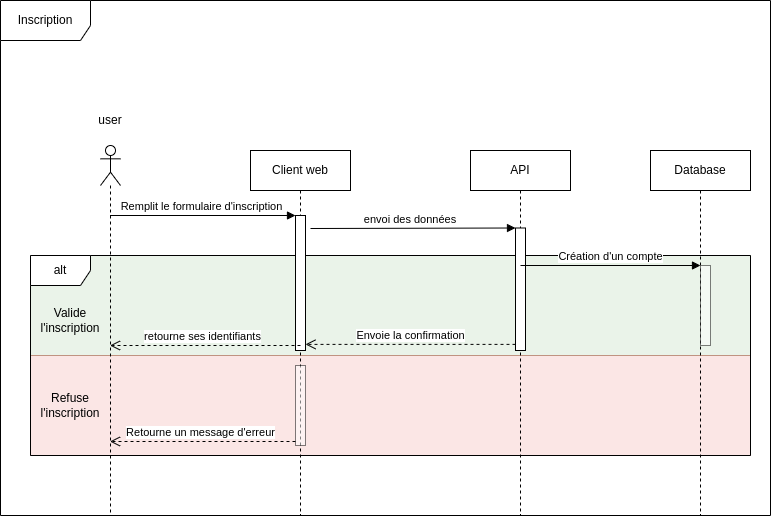

The diagram above was exported from draw.io. Its source (the exported page's mxGraphModel, read from the mxfile embedded in the PNG):
<mxGraphModel dx="820" dy="1624" grid="1" gridSize="10" guides="1" tooltips="1" connect="1" arrows="1" fold="1" page="1" pageScale="1" pageWidth="827" pageHeight="1169" math="0" shadow="0">
  <root>
    <mxCell id="0" />
    <mxCell id="1" parent="0" />
    <mxCell id="18" value="" style="rounded=0;whiteSpace=wrap;html=1;strokeColor=#82b366;fillColor=#d5e8d4;gradientDirection=north;opacity=50;" vertex="1" parent="1">
      <mxGeometry x="50" y="220" width="720" height="100" as="geometry" />
    </mxCell>
    <mxCell id="17" value="" style="rounded=0;whiteSpace=wrap;html=1;fillColor=#f8cecc;strokeColor=#b85450;gradientDirection=north;opacity=50;" vertex="1" parent="1">
      <mxGeometry x="50" y="320" width="720" height="100" as="geometry" />
    </mxCell>
    <mxCell id="16" value="alt" style="shape=umlFrame;whiteSpace=wrap;html=1;" vertex="1" parent="1">
      <mxGeometry x="50" y="220" width="720" height="200" as="geometry" />
    </mxCell>
    <mxCell id="2" value="Inscription" style="shape=umlFrame;whiteSpace=wrap;html=1;width=90;height=40;" vertex="1" parent="1">
      <mxGeometry x="20" y="-35" width="770" height="515" as="geometry" />
    </mxCell>
    <mxCell id="3" value="" style="shape=umlLifeline;participant=umlActor;perimeter=lifelinePerimeter;whiteSpace=wrap;html=1;container=1;collapsible=0;recursiveResize=0;verticalAlign=top;spacingTop=36;outlineConnect=0;" vertex="1" parent="1">
      <mxGeometry x="120" y="110" width="20" height="370" as="geometry" />
    </mxCell>
    <mxCell id="4" value="user" style="text;html=1;strokeColor=none;fillColor=none;align=center;verticalAlign=middle;whiteSpace=wrap;rounded=0;" vertex="1" parent="1">
      <mxGeometry x="100" y="70" width="60" height="30" as="geometry" />
    </mxCell>
    <mxCell id="5" value="Client web" style="shape=umlLifeline;perimeter=lifelinePerimeter;whiteSpace=wrap;html=1;container=1;collapsible=0;recursiveResize=0;outlineConnect=0;" vertex="1" parent="1">
      <mxGeometry x="270" y="115" width="100" height="365" as="geometry" />
    </mxCell>
    <mxCell id="8" value="" style="html=1;points=[];perimeter=orthogonalPerimeter;" vertex="1" parent="5">
      <mxGeometry x="45" y="65" width="10" height="135" as="geometry" />
    </mxCell>
    <mxCell id="28" value="" style="html=1;points=[];perimeter=orthogonalPerimeter;rounded=0;strokeColor=default;fillColor=default;gradientColor=none;gradientDirection=north;opacity=50;" vertex="1" parent="5">
      <mxGeometry x="45" y="215" width="10" height="80" as="geometry" />
    </mxCell>
    <mxCell id="6" value="API" style="shape=umlLifeline;perimeter=lifelinePerimeter;whiteSpace=wrap;html=1;container=1;collapsible=0;recursiveResize=0;outlineConnect=0;" vertex="1" parent="1">
      <mxGeometry x="490" y="115" width="100" height="365" as="geometry" />
    </mxCell>
    <mxCell id="11" value="" style="html=1;points=[];perimeter=orthogonalPerimeter;" vertex="1" parent="6">
      <mxGeometry x="45" y="77.5" width="10" height="122.5" as="geometry" />
    </mxCell>
    <mxCell id="9" value="Remplit le formulaire d'inscription" style="html=1;verticalAlign=bottom;endArrow=block;entryX=0;entryY=0;" edge="1" target="8" parent="1" source="3">
      <mxGeometry x="-0.0243" relative="1" as="geometry">
        <mxPoint x="250" y="180" as="sourcePoint" />
        <mxPoint x="1" as="offset" />
      </mxGeometry>
    </mxCell>
    <mxCell id="10" value="retourne ses identifiants" style="html=1;verticalAlign=bottom;endArrow=open;dashed=1;endSize=8;" edge="1" parent="1" target="3">
      <mxGeometry x="0.0243" relative="1" as="geometry">
        <mxPoint x="250" y="256" as="targetPoint" />
        <mxPoint x="320" y="310" as="sourcePoint" />
        <Array as="points">
          <mxPoint x="270" y="310" />
        </Array>
        <mxPoint as="offset" />
      </mxGeometry>
    </mxCell>
    <mxCell id="12" value="envoi des données&amp;nbsp;" style="html=1;verticalAlign=bottom;endArrow=block;entryX=0;entryY=0;" edge="1" target="11" parent="1">
      <mxGeometry x="-0.0194" relative="1" as="geometry">
        <mxPoint x="330" y="193" as="sourcePoint" />
        <mxPoint as="offset" />
      </mxGeometry>
    </mxCell>
    <mxCell id="13" value="Envoie la confirmation" style="html=1;verticalAlign=bottom;endArrow=open;dashed=1;endSize=8;exitX=0;exitY=0.95;" edge="1" source="11" parent="1" target="8">
      <mxGeometry relative="1" as="geometry">
        <mxPoint x="460" y="268.5" as="targetPoint" />
      </mxGeometry>
    </mxCell>
    <mxCell id="14" value="Database" style="shape=umlLifeline;perimeter=lifelinePerimeter;whiteSpace=wrap;html=1;container=1;collapsible=0;recursiveResize=0;outlineConnect=0;" vertex="1" parent="1">
      <mxGeometry x="670" y="115" width="100" height="365" as="geometry" />
    </mxCell>
    <mxCell id="21" value="" style="html=1;points=[];perimeter=orthogonalPerimeter;rounded=0;strokeColor=default;fillColor=default;gradientColor=none;gradientDirection=north;opacity=50;" vertex="1" parent="14">
      <mxGeometry x="50" y="115" width="10" height="80" as="geometry" />
    </mxCell>
    <mxCell id="19" value="Valide l'inscription" style="text;html=1;strokeColor=none;fillColor=none;align=center;verticalAlign=middle;whiteSpace=wrap;rounded=0;opacity=50;" vertex="1" parent="1">
      <mxGeometry x="60" y="270" width="60" height="30" as="geometry" />
    </mxCell>
    <mxCell id="20" value="Refuse l'inscription" style="text;html=1;strokeColor=none;fillColor=none;align=center;verticalAlign=middle;whiteSpace=wrap;rounded=0;opacity=50;" vertex="1" parent="1">
      <mxGeometry x="60" y="355" width="60" height="30" as="geometry" />
    </mxCell>
    <mxCell id="22" value="Création d'un compte" style="html=1;verticalAlign=bottom;endArrow=block;entryX=0;entryY=0;" edge="1" target="21" parent="1">
      <mxGeometry relative="1" as="geometry">
        <mxPoint x="540" y="230" as="sourcePoint" />
        <mxPoint as="offset" />
      </mxGeometry>
    </mxCell>
    <mxCell id="30" value="Retourne un message d'erreur" style="html=1;verticalAlign=bottom;endArrow=open;dashed=1;endSize=8;exitX=0;exitY=0.95;" edge="1" source="28" parent="1" target="3">
      <mxGeometry x="0.0243" relative="1" as="geometry">
        <mxPoint x="245" y="406" as="targetPoint" />
        <mxPoint as="offset" />
      </mxGeometry>
    </mxCell>
  </root>
</mxGraphModel>